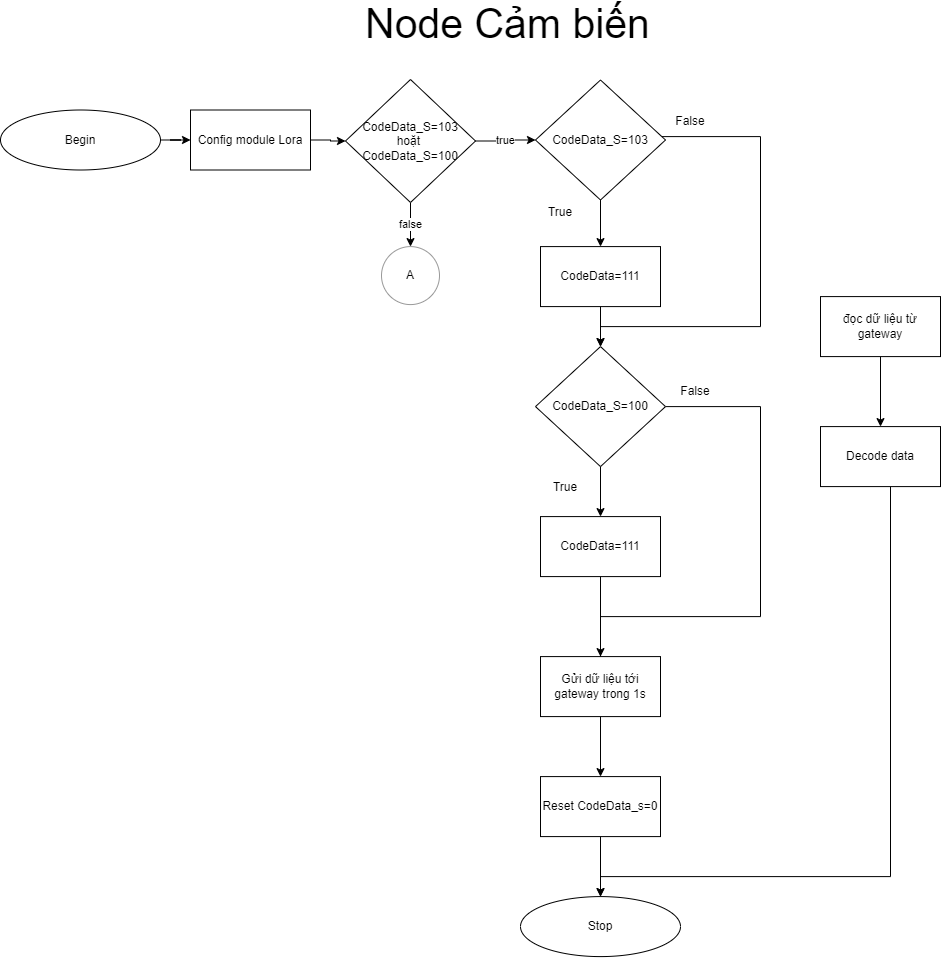

The diagram above was exported from draw.io. Its source (the exported page's mxGraphModel, read from the mxfile embedded in the PNG):
<mxGraphModel dx="-266" dy="1815" grid="1" gridSize="10" guides="1" tooltips="1" connect="1" arrows="1" fold="1" page="1" pageScale="1" pageWidth="850" pageHeight="1100" math="0" shadow="0">
  <root>
    <mxCell id="0" />
    <mxCell id="1" parent="0" />
    <mxCell id="A3pXUbzWoCTMS3iFZHC_-1" value="" style="edgeStyle=orthogonalEdgeStyle;rounded=0;orthogonalLoop=1;jettySize=auto;html=1;" parent="1" source="A3pXUbzWoCTMS3iFZHC_-2" target="A3pXUbzWoCTMS3iFZHC_-4" edge="1">
      <mxGeometry relative="1" as="geometry" />
    </mxCell>
    <mxCell id="A3pXUbzWoCTMS3iFZHC_-2" value="Begin" style="ellipse;whiteSpace=wrap;html=1;" parent="1" vertex="1">
      <mxGeometry x="1700" y="70.5" width="160" height="60" as="geometry" />
    </mxCell>
    <mxCell id="A3pXUbzWoCTMS3iFZHC_-3" value="" style="edgeStyle=orthogonalEdgeStyle;rounded=0;orthogonalLoop=1;jettySize=auto;html=1;fontFamily=Helvetica;fontSize=41;fontColor=default;" parent="1" source="A3pXUbzWoCTMS3iFZHC_-4" target="A3pXUbzWoCTMS3iFZHC_-7" edge="1">
      <mxGeometry relative="1" as="geometry" />
    </mxCell>
    <mxCell id="A3pXUbzWoCTMS3iFZHC_-4" value="Config module Lora" style="whiteSpace=wrap;html=1;" parent="1" vertex="1">
      <mxGeometry x="1890" y="70.5" width="120" height="60" as="geometry" />
    </mxCell>
    <mxCell id="A3pXUbzWoCTMS3iFZHC_-5" value="false" style="edgeStyle=orthogonalEdgeStyle;rounded=0;orthogonalLoop=1;jettySize=auto;html=1;" parent="1" source="A3pXUbzWoCTMS3iFZHC_-7" target="A3pXUbzWoCTMS3iFZHC_-32" edge="1">
      <mxGeometry relative="1" as="geometry" />
    </mxCell>
    <mxCell id="A3pXUbzWoCTMS3iFZHC_-6" value="true" style="edgeStyle=orthogonalEdgeStyle;rounded=0;orthogonalLoop=1;jettySize=auto;html=1;entryX=0;entryY=0.5;entryDx=0;entryDy=0;" parent="1" source="A3pXUbzWoCTMS3iFZHC_-7" target="A3pXUbzWoCTMS3iFZHC_-10" edge="1">
      <mxGeometry relative="1" as="geometry" />
    </mxCell>
    <mxCell id="A3pXUbzWoCTMS3iFZHC_-7" value="CodeData_S=103&lt;br&gt;hoặt&amp;nbsp;&lt;br&gt;CodeData_S=100" style="rhombus;whiteSpace=wrap;html=1;" parent="1" vertex="1">
      <mxGeometry x="2045" y="40" width="130" height="123" as="geometry" />
    </mxCell>
    <mxCell id="A3pXUbzWoCTMS3iFZHC_-8" value="" style="edgeStyle=orthogonalEdgeStyle;rounded=0;orthogonalLoop=1;jettySize=auto;html=1;fontFamily=Helvetica;fontSize=41;fontColor=default;" parent="1" source="A3pXUbzWoCTMS3iFZHC_-10" target="A3pXUbzWoCTMS3iFZHC_-12" edge="1">
      <mxGeometry relative="1" as="geometry" />
    </mxCell>
    <mxCell id="A3pXUbzWoCTMS3iFZHC_-9" style="edgeStyle=orthogonalEdgeStyle;rounded=0;orthogonalLoop=1;jettySize=auto;html=1;fontFamily=Helvetica;fontSize=41;fontColor=default;entryX=0.5;entryY=0;entryDx=0;entryDy=0;" parent="1" source="A3pXUbzWoCTMS3iFZHC_-10" target="A3pXUbzWoCTMS3iFZHC_-15" edge="1">
      <mxGeometry relative="1" as="geometry">
        <mxPoint x="2459.9999999999995" y="197.09000000000069" as="targetPoint" />
        <Array as="points">
          <mxPoint x="2460" y="97.09" />
          <mxPoint x="2460" y="287.09000000000003" />
          <mxPoint x="2300" y="287.09000000000003" />
        </Array>
      </mxGeometry>
    </mxCell>
    <mxCell id="A3pXUbzWoCTMS3iFZHC_-10" value="CodeData_S=103" style="rhombus;whiteSpace=wrap;html=1;" parent="1" vertex="1">
      <mxGeometry x="2235" y="40.5" width="130" height="120" as="geometry" />
    </mxCell>
    <mxCell id="A3pXUbzWoCTMS3iFZHC_-11" value="" style="edgeStyle=orthogonalEdgeStyle;rounded=0;orthogonalLoop=1;jettySize=auto;html=1;fontFamily=Helvetica;fontSize=41;fontColor=default;" parent="1" source="A3pXUbzWoCTMS3iFZHC_-12" target="A3pXUbzWoCTMS3iFZHC_-15" edge="1">
      <mxGeometry relative="1" as="geometry" />
    </mxCell>
    <mxCell id="A3pXUbzWoCTMS3iFZHC_-12" value="CodeData=111" style="whiteSpace=wrap;html=1;" parent="1" vertex="1">
      <mxGeometry x="2240" y="207.09" width="120" height="60" as="geometry" />
    </mxCell>
    <mxCell id="A3pXUbzWoCTMS3iFZHC_-13" value="" style="edgeStyle=orthogonalEdgeStyle;rounded=0;orthogonalLoop=1;jettySize=auto;html=1;fontFamily=Helvetica;fontSize=41;fontColor=default;" parent="1" source="A3pXUbzWoCTMS3iFZHC_-15" target="A3pXUbzWoCTMS3iFZHC_-17" edge="1">
      <mxGeometry relative="1" as="geometry" />
    </mxCell>
    <mxCell id="A3pXUbzWoCTMS3iFZHC_-14" style="edgeStyle=orthogonalEdgeStyle;rounded=0;orthogonalLoop=1;jettySize=auto;html=1;entryX=1;entryY=0.5;entryDx=0;entryDy=0;fontFamily=Helvetica;fontSize=41;fontColor=default;" parent="1" source="A3pXUbzWoCTMS3iFZHC_-15" edge="1">
      <mxGeometry relative="1" as="geometry">
        <Array as="points">
          <mxPoint x="2460" y="367.09000000000003" />
          <mxPoint x="2460" y="577.09" />
          <mxPoint x="2300" y="577.09" />
          <mxPoint x="2300" y="647.09" />
        </Array>
        <mxPoint x="2360" y="647.0900000000001" as="targetPoint" />
      </mxGeometry>
    </mxCell>
    <mxCell id="A3pXUbzWoCTMS3iFZHC_-15" value="CodeData_S=100" style="rhombus;whiteSpace=wrap;html=1;" parent="1" vertex="1">
      <mxGeometry x="2235" y="307.09000000000003" width="130" height="120" as="geometry" />
    </mxCell>
    <mxCell id="A3pXUbzWoCTMS3iFZHC_-16" value="" style="edgeStyle=orthogonalEdgeStyle;rounded=0;orthogonalLoop=1;jettySize=auto;html=1;fontFamily=Helvetica;fontSize=41;fontColor=default;" parent="1" source="A3pXUbzWoCTMS3iFZHC_-17" edge="1">
      <mxGeometry relative="1" as="geometry">
        <mxPoint x="2300" y="617.0900000000001" as="targetPoint" />
      </mxGeometry>
    </mxCell>
    <mxCell id="A3pXUbzWoCTMS3iFZHC_-17" value="CodeData=111" style="whiteSpace=wrap;html=1;" parent="1" vertex="1">
      <mxGeometry x="2240" y="477.09000000000003" width="120" height="60" as="geometry" />
    </mxCell>
    <mxCell id="A3pXUbzWoCTMS3iFZHC_-18" value="" style="edgeStyle=orthogonalEdgeStyle;rounded=0;orthogonalLoop=1;jettySize=auto;html=1;fontFamily=Helvetica;fontSize=41;fontColor=default;" parent="1" source="A3pXUbzWoCTMS3iFZHC_-19" target="A3pXUbzWoCTMS3iFZHC_-23" edge="1">
      <mxGeometry relative="1" as="geometry" />
    </mxCell>
    <mxCell id="A3pXUbzWoCTMS3iFZHC_-19" value="đọc dữ liệu từ gateway" style="whiteSpace=wrap;html=1;" parent="1" vertex="1">
      <mxGeometry x="2520" y="257.09000000000003" width="120" height="60" as="geometry" />
    </mxCell>
    <mxCell id="A3pXUbzWoCTMS3iFZHC_-20" value="" style="edgeStyle=orthogonalEdgeStyle;rounded=0;orthogonalLoop=1;jettySize=auto;html=1;fontFamily=Helvetica;fontSize=41;fontColor=default;" parent="1" target="A3pXUbzWoCTMS3iFZHC_-21" edge="1">
      <mxGeometry relative="1" as="geometry">
        <mxPoint x="2300" y="797.0900000000001" as="sourcePoint" />
      </mxGeometry>
    </mxCell>
    <mxCell id="A3pXUbzWoCTMS3iFZHC_-21" value="Stop" style="ellipse;whiteSpace=wrap;html=1;" parent="1" vertex="1">
      <mxGeometry x="2220" y="857.09" width="160" height="60" as="geometry" />
    </mxCell>
    <mxCell id="A3pXUbzWoCTMS3iFZHC_-22" style="edgeStyle=orthogonalEdgeStyle;rounded=0;orthogonalLoop=1;jettySize=auto;html=1;entryX=0.5;entryY=0;entryDx=0;entryDy=0;fontFamily=Helvetica;fontSize=41;fontColor=default;" parent="1" source="A3pXUbzWoCTMS3iFZHC_-23" target="A3pXUbzWoCTMS3iFZHC_-21" edge="1">
      <mxGeometry relative="1" as="geometry">
        <Array as="points">
          <mxPoint x="2590" y="837.09" />
          <mxPoint x="2300" y="837.09" />
        </Array>
      </mxGeometry>
    </mxCell>
    <mxCell id="A3pXUbzWoCTMS3iFZHC_-23" value="Decode data" style="whiteSpace=wrap;html=1;" parent="1" vertex="1">
      <mxGeometry x="2520" y="387.09000000000003" width="120" height="60" as="geometry" />
    </mxCell>
    <mxCell id="A3pXUbzWoCTMS3iFZHC_-24" value="False" style="text;html=1;strokeColor=none;fillColor=none;align=center;verticalAlign=middle;whiteSpace=wrap;rounded=0;" parent="1" vertex="1">
      <mxGeometry x="2360" y="67.09" width="60" height="30" as="geometry" />
    </mxCell>
    <mxCell id="A3pXUbzWoCTMS3iFZHC_-25" value="False" style="text;html=1;strokeColor=none;fillColor=none;align=center;verticalAlign=middle;whiteSpace=wrap;rounded=0;" parent="1" vertex="1">
      <mxGeometry x="2365" y="337.09000000000003" width="60" height="30" as="geometry" />
    </mxCell>
    <mxCell id="A3pXUbzWoCTMS3iFZHC_-26" value="True" style="text;html=1;strokeColor=none;fillColor=none;align=center;verticalAlign=middle;whiteSpace=wrap;rounded=0;" parent="1" vertex="1">
      <mxGeometry x="2230" y="158.09" width="60" height="30" as="geometry" />
    </mxCell>
    <mxCell id="A3pXUbzWoCTMS3iFZHC_-27" value="True" style="text;html=1;strokeColor=none;fillColor=none;align=center;verticalAlign=middle;whiteSpace=wrap;rounded=0;" parent="1" vertex="1">
      <mxGeometry x="2235" y="433.09000000000003" width="60" height="30" as="geometry" />
    </mxCell>
    <mxCell id="A3pXUbzWoCTMS3iFZHC_-28" value="&lt;font style=&quot;font-size: 41px;&quot;&gt;Node Cảm biến&lt;/font&gt;" style="text;html=1;strokeColor=none;fillColor=none;align=center;verticalAlign=middle;whiteSpace=wrap;rounded=0;fontFamily=Helvetica;fontSize=11;fontColor=default;" parent="1" vertex="1">
      <mxGeometry x="2055" y="-30" width="305" height="30" as="geometry" />
    </mxCell>
    <mxCell id="A3pXUbzWoCTMS3iFZHC_-29" value="" style="edgeStyle=orthogonalEdgeStyle;rounded=0;orthogonalLoop=1;jettySize=auto;html=1;fontFamily=Helvetica;fontSize=41;fontColor=default;" parent="1" source="A3pXUbzWoCTMS3iFZHC_-30" target="A3pXUbzWoCTMS3iFZHC_-31" edge="1">
      <mxGeometry relative="1" as="geometry" />
    </mxCell>
    <mxCell id="A3pXUbzWoCTMS3iFZHC_-30" value="Gửi dữ liệu tới gateway trong 1s" style="whiteSpace=wrap;html=1;" parent="1" vertex="1">
      <mxGeometry x="2240" y="617.09" width="120" height="60" as="geometry" />
    </mxCell>
    <mxCell id="A3pXUbzWoCTMS3iFZHC_-31" value="Reset CodeData_s=0" style="whiteSpace=wrap;html=1;" parent="1" vertex="1">
      <mxGeometry x="2240" y="737.09" width="120" height="60" as="geometry" />
    </mxCell>
    <mxCell id="A3pXUbzWoCTMS3iFZHC_-32" value="A" style="ellipse;whiteSpace=wrap;html=1;aspect=fixed;opacity=40;" parent="1" vertex="1">
      <mxGeometry x="2081" y="207.08999999999997" width="58" height="58" as="geometry" />
    </mxCell>
  </root>
</mxGraphModel>